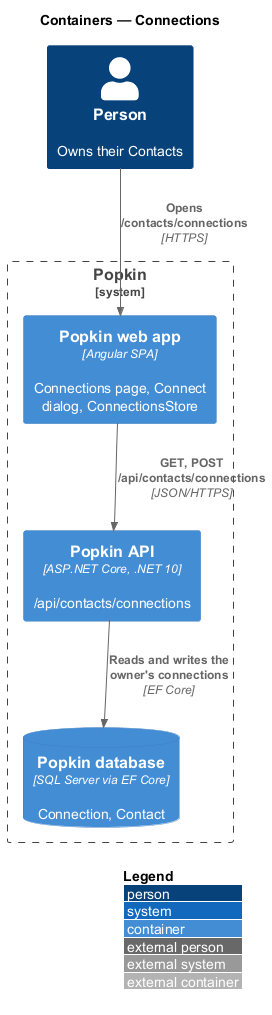

The diagram above was rendered by PlantUML. Its source (embedded in the PNG):
@startuml
!include <C4/C4_Container>
LAYOUT_WITH_LEGEND()
title Containers — Connections

Person(person, "Person", "Owns their Contacts")
System_Boundary(popkin, "Popkin") {
  Container(web, "Popkin web app", "Angular SPA", "Connections page, Connect dialog, ConnectionsStore")
  Container(api, "Popkin API", "ASP.NET Core, .NET 10", "/api/contacts/connections")
  ContainerDb(db, "Popkin database", "SQL Server via EF Core", "Connection, Contact")
}
Rel(person, web, "Opens /contacts/connections", "HTTPS")
Rel(web, api, "GET, POST /api/contacts/connections", "JSON/HTTPS")
Rel(api, db, "Reads and writes the owner's connections", "EF Core")
@enduml